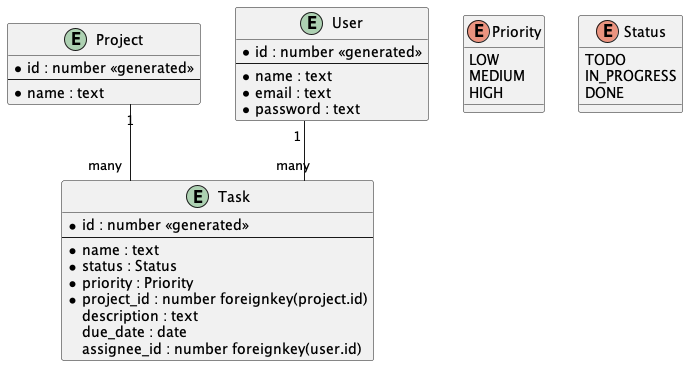

The diagram above was rendered by PlantUML. Its source (embedded in the PNG):
@startuml
 skinparam linetype ortho


entity "Project" as project {
  *id : number <<generated>>
  --
  *name : text
}

enum Priority {
  LOW
  MEDIUM
  HIGH
}

enum Status {
  TODO
  IN_PROGRESS
  DONE
}

entity "Task" as task {
  *id : number <<generated>>
  --
  *name : text
  *status : Status
  *priority : Priority
  *project_id : number foreignkey(project.id)
  description : text
  due_date : date
  assignee_id : number foreignkey(user.id)
}

entity "User" as user {
  *id : number <<generated>>
  --
  *name : text
  *email : text
  *password : text
}

project "1" -- "many" task
user "1" -- "many" task
@enduml